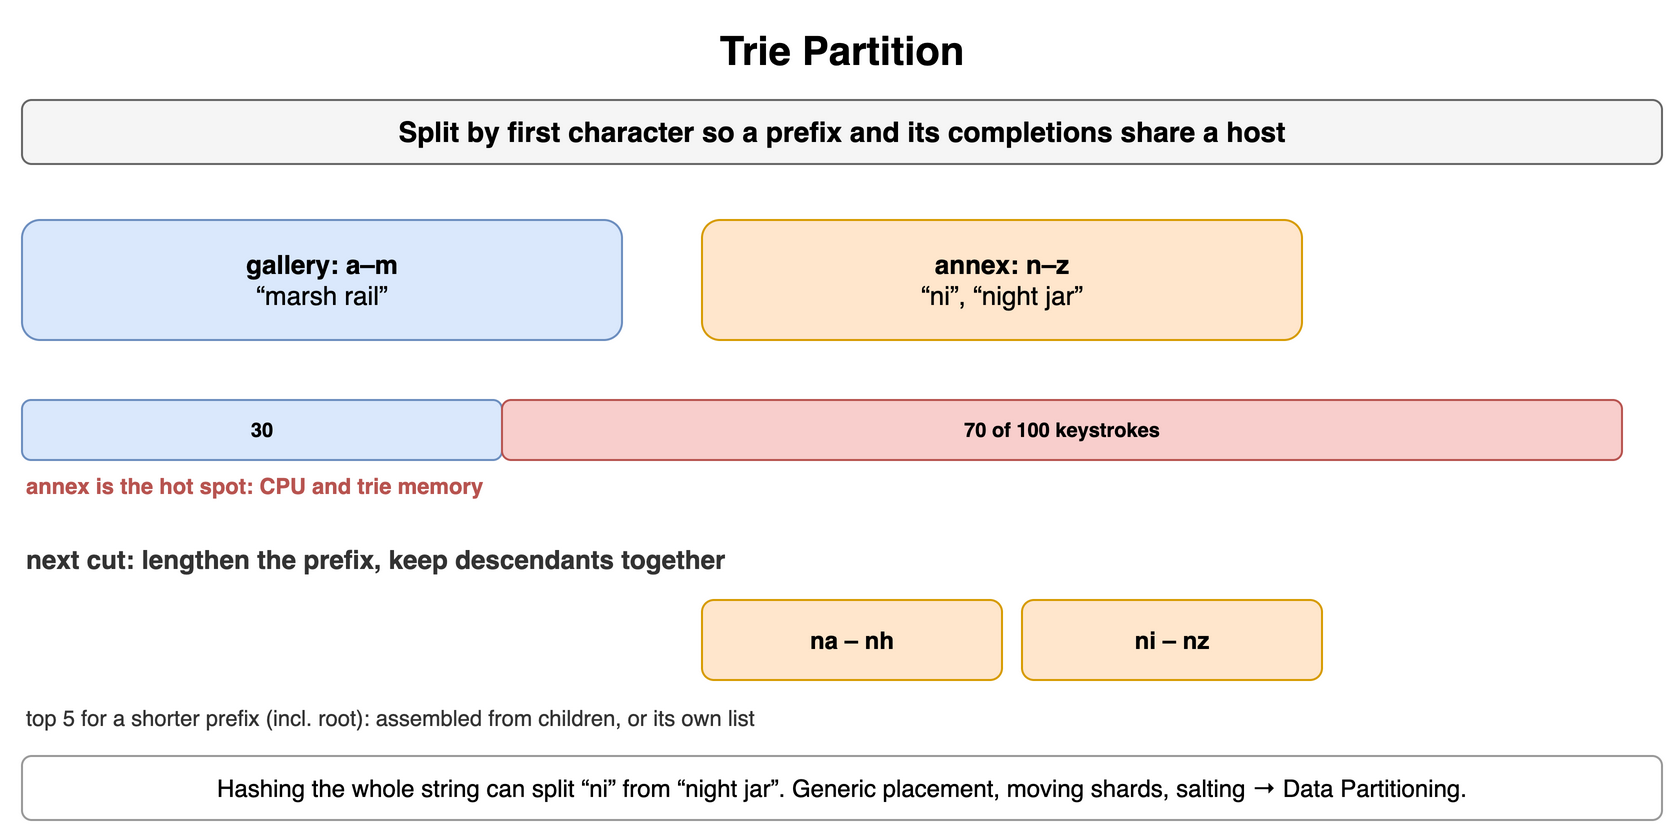

The diagram above was exported from draw.io. Its source (the exported page's mxGraphModel, read from the mxfile embedded in the PNG):
<mxGraphModel dx="900" dy="424" grid="1" gridSize="10" guides="1" tooltips="1" connect="1" arrows="1" fold="1" page="1" pageScale="1" pageWidth="900" pageHeight="424" math="0" shadow="0">
  <root>
    <mxCell id="0" />
    <mxCell id="1" parent="0" />
    <mxCell id="f1" value="Trie Partition" style="text;html=1;align=center;verticalAlign=middle;whiteSpace=wrap;fontSize=20;fontStyle=1;" vertex="1" parent="1">
      <mxGeometry x="40" y="10" width="820" height="30" as="geometry" />
    </mxCell>
    <mxCell id="f2" value="Split by first character so a prefix and its completions share a host" style="rounded=1;whiteSpace=wrap;html=1;fillColor=#f5f5f5;strokeColor=#666666;fontStyle=1;fontSize=14;" vertex="1" parent="1">
      <mxGeometry x="40" y="50" width="820" height="32" as="geometry" />
    </mxCell>
    <mxCell id="f3" value="gallery: a–m&lt;br&gt;&lt;span style='font-weight:normal'&gt;“marsh rail”&lt;/span&gt;" style="rounded=1;whiteSpace=wrap;html=1;fillColor=#dae8fc;strokeColor=#6c8ebf;fontSize=13;align=center;fontStyle=1;" vertex="1" parent="1">
      <mxGeometry x="40" y="110" width="300" height="60" as="geometry" />
    </mxCell>
    <mxCell id="f4" value="annex: n–z&lt;br&gt;&lt;span style='font-weight:normal'&gt;“ni”, “night jar”&lt;/span&gt;" style="rounded=1;whiteSpace=wrap;html=1;fillColor=#ffe6cc;strokeColor=#d79b00;fontSize=13;align=center;fontStyle=1;" vertex="1" parent="1">
      <mxGeometry x="380" y="110" width="300" height="60" as="geometry" />
    </mxCell>
    <mxCell id="f5" value="30" style="rounded=1;whiteSpace=wrap;html=1;fillColor=#dae8fc;strokeColor=#6c8ebf;fontSize=10;align=center;fontStyle=1;" vertex="1" parent="1">
      <mxGeometry x="40" y="200" width="240" height="30" as="geometry" />
    </mxCell>
    <mxCell id="f6" value="70 of 100 keystrokes" style="rounded=1;whiteSpace=wrap;html=1;fillColor=#f8cecc;strokeColor=#b85450;fontSize=10;align=center;fontStyle=1;" vertex="1" parent="1">
      <mxGeometry x="280" y="200" width="560" height="30" as="geometry" />
    </mxCell>
    <mxCell id="f7" value="annex is the hot spot: CPU and trie memory" style="text;html=1;whiteSpace=wrap;fontSize=11;align=left;verticalAlign=middle;fontSize=11;fontColor=#b85450;fontStyle=1;" vertex="1" parent="1">
      <mxGeometry x="40" y="234" width="500" height="18" as="geometry" />
    </mxCell>
    <mxCell id="f8" value="next cut: lengthen the prefix, keep descendants together" style="text;html=1;whiteSpace=wrap;fontSize=11;align=left;verticalAlign=middle;fontSize=13;fontColor=#333333;fontStyle=1;" vertex="1" parent="1">
      <mxGeometry x="40" y="270" width="600" height="20" as="geometry" />
    </mxCell>
    <mxCell id="f9" value="na – nh" style="rounded=1;whiteSpace=wrap;html=1;fillColor=#ffe6cc;strokeColor=#d79b00;fontSize=12;align=center;fontStyle=1;" vertex="1" parent="1">
      <mxGeometry x="380" y="300" width="150" height="40" as="geometry" />
    </mxCell>
    <mxCell id="f10" value="ni – nz" style="rounded=1;whiteSpace=wrap;html=1;fillColor=#ffe6cc;strokeColor=#d79b00;fontSize=12;align=center;fontStyle=1;" vertex="1" parent="1">
      <mxGeometry x="540" y="300" width="150" height="40" as="geometry" />
    </mxCell>
    <mxCell id="f11" value="top 5 for a shorter prefix (incl. root): assembled from children, or its own list" style="text;html=1;whiteSpace=wrap;fontSize=11;align=left;verticalAlign=middle;fontSize=11;fontColor=#333333;" vertex="1" parent="1">
      <mxGeometry x="40" y="350" width="820" height="18" as="geometry" />
    </mxCell>
    <mxCell id="f12" value="Hashing the whole string can split “ni” from “night jar”. Generic placement, moving shards, salting → Data Partitioning." style="rounded=1;whiteSpace=wrap;html=1;fillColor=#ffffff;strokeColor=#999999;fontSize=12;align=center;" vertex="1" parent="1">
      <mxGeometry x="40" y="378" width="820" height="32" as="geometry" />
    </mxCell>
  </root>
</mxGraphModel>